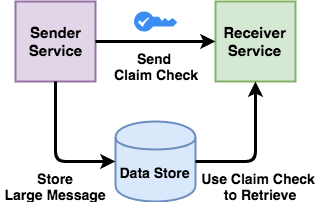

The diagram above was exported from draw.io. Its source (the exported page's mxGraphModel, read from the mxfile embedded in the PNG):
<mxGraphModel dx="1750" dy="949" grid="1" gridSize="10" guides="1" tooltips="1" connect="1" arrows="1" fold="1" page="1" pageScale="1" pageWidth="3000" pageHeight="3000" math="0" shadow="0">
  <root>
    <mxCell id="0" />
    <mxCell id="1" parent="0" />
    <mxCell id="uPVL8c6EeZqz23sFmRD3-1" value="&lt;font style=&quot;font-size: 15px&quot;&gt;&lt;b&gt;Sender&lt;br&gt;Service&lt;/b&gt;&lt;/font&gt;" style="rounded=0;whiteSpace=wrap;html=1;strokeWidth=2;fillColor=#e1d5e7;strokeColor=#9673a6;" vertex="1" parent="1">
      <mxGeometry x="360" y="280" width="80" height="80" as="geometry" />
    </mxCell>
    <mxCell id="uPVL8c6EeZqz23sFmRD3-2" value="&lt;font style=&quot;font-size: 15px&quot;&gt;&lt;b&gt;Receiver&lt;br&gt;Service&lt;/b&gt;&lt;/font&gt;" style="rounded=0;whiteSpace=wrap;html=1;strokeWidth=2;fillColor=#d5e8d4;strokeColor=#82b366;" vertex="1" parent="1">
      <mxGeometry x="560" y="280" width="80" height="80" as="geometry" />
    </mxCell>
    <mxCell id="uPVL8c6EeZqz23sFmRD3-3" value="&lt;font size=&quot;1&quot;&gt;&lt;b style=&quot;font-size: 14px&quot;&gt;Data Store&lt;/b&gt;&lt;/font&gt;" style="shape=cylinder;whiteSpace=wrap;html=1;boundedLbl=1;backgroundOutline=1;strokeWidth=2;fillColor=#dae8fc;strokeColor=#6c8ebf;" vertex="1" parent="1">
      <mxGeometry x="460" y="400" width="80" height="80" as="geometry" />
    </mxCell>
    <mxCell id="uPVL8c6EeZqz23sFmRD3-4" value="" style="endArrow=classic;html=1;exitX=0.5;exitY=1;exitDx=0;exitDy=0;entryX=0;entryY=0.5;entryDx=0;entryDy=0;strokeWidth=3;" edge="1" parent="1" source="uPVL8c6EeZqz23sFmRD3-1" target="uPVL8c6EeZqz23sFmRD3-3">
      <mxGeometry width="50" height="50" relative="1" as="geometry">
        <mxPoint x="360" y="550" as="sourcePoint" />
        <mxPoint x="410" y="500" as="targetPoint" />
        <Array as="points">
          <mxPoint x="400" y="440" />
        </Array>
      </mxGeometry>
    </mxCell>
    <mxCell id="uPVL8c6EeZqz23sFmRD3-5" value="" style="endArrow=classic;html=1;exitX=1;exitY=0.5;exitDx=0;exitDy=0;entryX=0.5;entryY=1;entryDx=0;entryDy=0;strokeWidth=3;" edge="1" parent="1" source="uPVL8c6EeZqz23sFmRD3-3" target="uPVL8c6EeZqz23sFmRD3-2">
      <mxGeometry width="50" height="50" relative="1" as="geometry">
        <mxPoint x="790" y="440" as="sourcePoint" />
        <mxPoint x="870" y="520" as="targetPoint" />
        <Array as="points">
          <mxPoint x="600" y="440" />
        </Array>
      </mxGeometry>
    </mxCell>
    <mxCell id="uPVL8c6EeZqz23sFmRD3-6" value="" style="endArrow=classic;html=1;strokeWidth=3;entryX=0;entryY=0.5;entryDx=0;entryDy=0;exitX=1;exitY=0.5;exitDx=0;exitDy=0;" edge="1" parent="1" source="uPVL8c6EeZqz23sFmRD3-1" target="uPVL8c6EeZqz23sFmRD3-2">
      <mxGeometry width="50" height="50" relative="1" as="geometry">
        <mxPoint x="360" y="550" as="sourcePoint" />
        <mxPoint x="410" y="500" as="targetPoint" />
      </mxGeometry>
    </mxCell>
    <mxCell id="uPVL8c6EeZqz23sFmRD3-7" value="" style="html=1;aspect=fixed;strokeColor=none;shadow=0;align=center;verticalAlign=top;fillColor=#3B8DF1;shape=mxgraph.gcp2.key" vertex="1" parent="1">
      <mxGeometry x="478.5" y="290" width="43" height="20" as="geometry" />
    </mxCell>
    <mxCell id="uPVL8c6EeZqz23sFmRD3-8" value="&lt;font style=&quot;font-size: 14px&quot;&gt;&lt;b&gt;Store&lt;br&gt;Large Message&lt;br&gt;&lt;/b&gt;&lt;/font&gt;" style="text;html=1;strokeColor=none;fillColor=none;align=center;verticalAlign=middle;whiteSpace=wrap;rounded=0;" vertex="1" parent="1">
      <mxGeometry x="345" y="450" width="110" height="30" as="geometry" />
    </mxCell>
    <mxCell id="uPVL8c6EeZqz23sFmRD3-9" value="&lt;span style=&quot;font-size: 14px&quot;&gt;&lt;b&gt;Use Claim Check &lt;br&gt;to Retrieve&lt;/b&gt;&lt;/span&gt;" style="text;html=1;strokeColor=none;fillColor=none;align=center;verticalAlign=middle;whiteSpace=wrap;rounded=0;" vertex="1" parent="1">
      <mxGeometry x="540" y="450" width="130" height="30" as="geometry" />
    </mxCell>
    <mxCell id="uPVL8c6EeZqz23sFmRD3-10" value="&lt;span style=&quot;font-size: 14px&quot;&gt;&lt;b&gt;Send &lt;br&gt;Claim Check&lt;/b&gt;&lt;/span&gt;" style="text;html=1;strokeColor=none;fillColor=none;align=center;verticalAlign=middle;whiteSpace=wrap;rounded=0;" vertex="1" parent="1">
      <mxGeometry x="445" y="330" width="110" height="30" as="geometry" />
    </mxCell>
  </root>
</mxGraphModel>